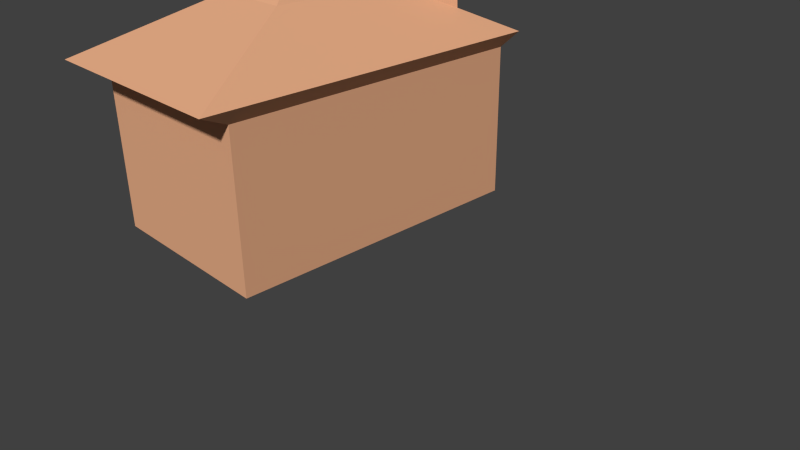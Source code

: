 # Source: maisonac2.blend  (saved by Blender 2.69.0; exported with 4.5.12 LTS)
import bpy
from mathutils import Matrix  # noqa: F401  (used for matrix-valued properties, if any)

bpy.ops.wm.read_factory_settings(use_empty=True)
scene = bpy.context.scene
scene.name = 'Scene'

# ---- collections
col_collection_1 = bpy.data.collections.new('Collection 1'); scene.collection.children.link(col_collection_1)

# ---- materials (node trees are filled in below, after node groups)
mat_material_002 = bpy.data.materials.new('Material.002')
mat_material_002.alpha_threshold = 0.0
mat_material_002.use_transparent_shadow = False
mat_material_002.preview_render_type = 'CUBE'
mat_material_002.diffuse_color = (0.8, 0.413, 0.2367, 1.0)
mat_material_002.roughness = 0.5
mat_material_002.line_color = (0.0, 0.0, 0.0, 1.0)

# ---- material node trees

# ---- world
world_world = bpy.data.worlds.new('World'); scene.world = world_world
world_world.color = (0.05088, 0.05088, 0.05088)
world_world.use_sun_shadow = False
world_world.sun_shadow_jitter_overblur = 0.0
world_world.cycles.sampling_method = 'MANUAL'
world_world.cycles.sample_map_resolution = 256

# ---- cameras
cam_camera = bpy.data.cameras.new('Camera')
cam_camera.clip_end = 100.0
cam_camera.lens = 35.0
cam_camera.sensor_width = 32.0
cam_camera.sensor_height = 18.0
cam_camera.ortho_scale = 7.314
cam_camera.dof.focus_distance = 0.0
cam_camera.dof.aperture_fstop = 128.0

# ---- meshes
me_cube = bpy.data.meshes.new('Cube')
me_cube.from_pydata([(-1.292, -2.067, -0.7729), (-1.292, 2.067, -0.7729), (1.219, 2.067, -0.7729), (1.219, -2.067, -0.7729), (-1.292, -2.067, 1.249), (-1.292, 2.067, 1.249), (1.219, 2.067, 1.249), (1.219, -2.067, 1.249), (1.219, 2.067, 1.249), (1.219, -2.067, 1.249), (-1.569, -2.469, 1.444), (-1.569, 2.249, 1.444), (1.359, 2.249, 1.444), (1.359, -2.469, 1.444), (-0.5596, -0.8608, 2.125), (-0.5596, 0.8608, 2.125), (0.4865, 0.8608, 2.125), (0.4865, -0.8608, 2.125), (-0.1003, -0.1049, 2.688), (-0.1003, 0.1049, 2.688), (0.02718, 0.1049, 2.688), (0.02718, -0.1049, 2.688), (-0.1048, 2.249, 1.444), (-0.03655, 0.8608, 2.125), (0.923, 1.555, 1.785), (-1.064, 1.555, 1.785), (-0.07068, 1.555, 1.785), (0.225, 0.8608, 2.125), (0.7047, 1.208, 1.955), (-0.05362, 1.208, 1.955), (0.4261, 1.555, 1.785), (0.3256, 1.208, 1.955), (0.9125, 1.542, 2.483), (0.6943, 1.195, 2.654), (0.4157, 1.542, 2.483), (0.3151, 1.195, 2.654)], [], [(4, 5, 1, 0), (5, 6, 2, 1), (6, 7, 3, 2), (7, 4, 0, 3), (0, 1, 2, 3), (4, 7, 13, 10), (6, 7, 9, 8), (10, 13, 17, 14), (7, 6, 12, 13), (6, 5, 11, 22, 12), (5, 4, 10, 11), (14, 17, 21, 18), (13, 12, 24, 28, 16, 17), (26, 25, 15, 23, 29), (11, 10, 14, 15, 25), (21, 20, 19, 18), (17, 16, 20, 21), (16, 27, 23, 15, 19, 20), (15, 14, 18, 19), (31, 29, 23, 27), (12, 22, 26, 30, 24), (22, 11, 25, 26), (28, 31, 27, 16), (31, 28, 33, 35), (30, 26, 29, 31), (32, 34, 35, 33), (30, 31, 35, 34), (28, 24, 32, 33), (24, 30, 34, 32)])
me_cube.materials.append(mat_material_002)
me_cube.use_remesh_preserve_volume = False
me_cube.use_remesh_preserve_attributes = False
me_cube.use_mirror_vertex_groups = False
me_cube.update()

# ---- objects
ob_cube = bpy.data.objects.new('Cube', me_cube)
ob_camera = bpy.data.objects.new('Camera', cam_camera)

# ---- transforms, parenting, visibility, modifiers, constraints
ob_cube.location = (-0.9465, -0.04258, 1.118)
ob_cube.lineart.crease_threshold = 0.0
ob_camera.location = (7.481, -6.508, 5.344)
ob_camera.rotation_euler = (1.109, 0.01082, 0.8149)
ob_camera.lock_rotations_4d = False
ob_camera.empty_display_type = 'ARROWS'
ob_camera.color = (0.0, 0.0, 0.0, 0.0)
ob_camera.display_type = 'WIRE'
ob_camera.lineart.crease_threshold = 0.0

# ---- collection membership
col_collection_1.objects.link(ob_cube)
col_collection_1.objects.link(ob_camera)

# ---- scene / render settings (as saved in the file)
scene.camera = ob_camera
scene.frame_start = 1; scene.frame_end = 250; scene.frame_set(1)
scene.render.engine = 'BLENDER_EEVEE_NEXT'
scene.render.image_settings.compression = 90
scene.render.resolution_percentage = 50
scene.render.dither_intensity = 0.0
scene.cycles.use_denoising = False
scene.cycles.samples = 10
scene.cycles.sampling_pattern = 'TABULATED_SOBOL'
scene.cycles.light_sampling_threshold = 0.0
scene.cycles.use_adaptive_sampling = False
scene.cycles.use_light_tree = False
scene.cycles.blur_glossy = 0.0
scene.cycles.volume_bounces = 1
scene.cycles.pixel_filter_type = 'GAUSSIAN'
scene.cycles.sample_clamp_indirect = 0.0
scene.view_settings.view_transform = 'Standard'
bpy.context.view_layer.update()

# ---- added for rendering (the .blend has no usable light): sun
light_auto_sun = bpy.data.lights.new('AutoSun', 'SUN')
light_auto_sun.energy = 3.0
light_auto_sun.angle = 0.0523599
ob_auto_sun = bpy.data.objects.new('AutoSun', light_auto_sun)
scene.collection.objects.link(ob_auto_sun)
ob_auto_sun.rotation_euler = (0.872665, 0.174533, 0.523599)
bpy.context.view_layer.update()
